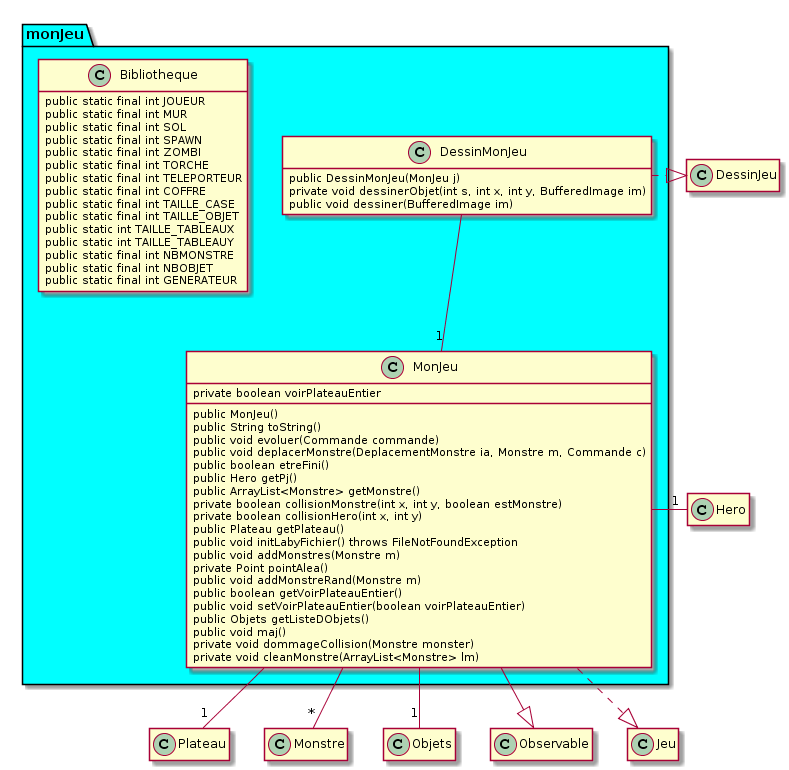

The diagram above was rendered by PlantUML. Its source (embedded in the PNG):
@startuml
hide empty members
Package monJeu #00ffff{
  class Bibliotheque {
    public static final int JOUEUR 
    public static final int MUR 
    public static final int SOL 
    public static final int SPAWN 	 
    public static final int ZOMBI
    public static final int TORCHE
    public static final int TELEPORTEUR
    public static final int COFFRE
    public static final int TAILLE_CASE  
    public static final int TAILLE_OBJET 
    public static int TAILLE_TABLEAUX
    public static int TAILLE_TABLEAUY
    public static final int NBMONSTRE 
    public static final int NBOBJET 
    public static final int GENERATEUR
	
  }
  class DessinMonJeu{
    public DessinMonJeu(MonJeu j)
    private void dessinerObjet(int s, int x, int y, BufferedImage im)
    public void dessiner(BufferedImage im)


  }
  class MonJeu{
    private boolean voirPlateauEntier

    public MonJeu()
    public String toString()
    public void evoluer(Commande commande)
    public void deplacerMonstre(DeplacementMonstre ia, Monstre m, Commande c)
    public boolean etreFini()
    public Hero getPj()
    public ArrayList<Monstre> getMonstre()
    private boolean collisionMonstre(int x, int y, boolean estMonstre)
    private boolean collisionHero(int x, int y)
    public Plateau getPlateau()
    public void initLabyFichier() throws FileNotFoundException
    public void addMonstres(Monstre m)
    private Point pointAlea()
    public void addMonstreRand(Monstre m)
    public boolean getVoirPlateauEntier()
    public void setVoirPlateauEntier(boolean voirPlateauEntier)
    public Objets getListeDObjets()
    public void maj()
    private void dommageCollision(Monstre monster)
    private void cleanMonstre(ArrayList<Monstre> lm)
  }
}

DessinMonJeu --"1" MonJeu
DessinMonJeu .|> DessinJeu


MonJeu -"1" Hero
MonJeu --"1" Plateau
MonJeu --"*" Monstre
MonJeu --"1" Objets
MonJeu --|>Observable
MonJeu ..|> Jeu
@enduml